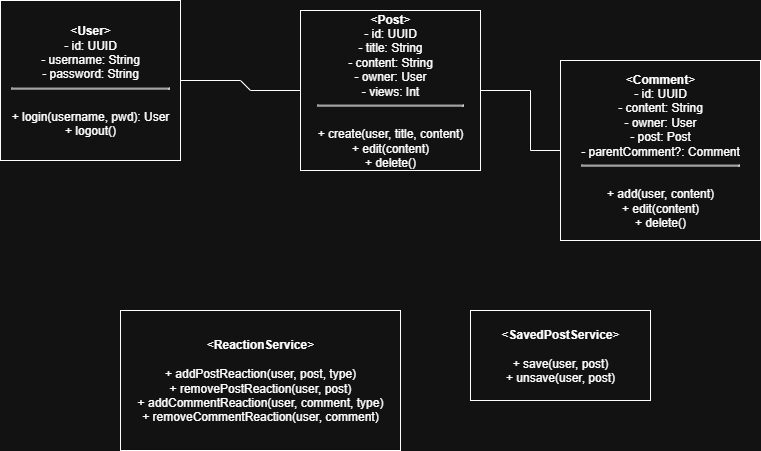

The diagram above was exported from draw.io. Its source (the exported page's mxGraphModel, read from the mxfile embedded in the PNG):
<mxGraphModel dx="946" dy="569" grid="1" gridSize="10" guides="1" tooltips="1" connect="1" arrows="1" fold="1" page="1" pageScale="1" pageWidth="827" pageHeight="1169" math="0" shadow="0">
  <root>
    <mxCell id="0" />
    <mxCell id="1" parent="0" />
    <mxCell id="2" value="&amp;lt;&lt;b&gt;User&lt;/b&gt;&amp;gt;&lt;br&gt;- id: UUID&lt;br&gt;- username: String&lt;br&gt;- password: String&lt;hr&gt;&lt;br&gt;+ login(username, pwd): User&lt;br&gt;+ logout()" style="shape=rectangle;whiteSpace=wrap;html=1;" parent="1" vertex="1">
      <mxGeometry x="20" y="20" width="180" height="160" as="geometry" />
    </mxCell>
    <mxCell id="3" value="&amp;lt;&lt;b&gt;Post&lt;/b&gt;&amp;gt;&lt;br&gt;- id: UUID&lt;br&gt;- title: String&lt;br&gt;- content: String&lt;br&gt;- owner: User&lt;div&gt;- views: Int&lt;br&gt;&lt;hr&gt;&lt;br&gt;+ create(user, title, content)&lt;br&gt;+ edit(content)&lt;br&gt;+ delete()&lt;/div&gt;" style="shape=rectangle;whiteSpace=wrap;html=1;" parent="1" vertex="1">
      <mxGeometry x="320" y="30" width="180" height="160" as="geometry" />
    </mxCell>
    <mxCell id="4" value="&amp;lt;&lt;b&gt;Comment&lt;/b&gt;&amp;gt;&lt;br&gt;- id: UUID&lt;br&gt;- content: String&lt;br&gt;- owner: User&lt;br&gt;- post: Post&lt;br&gt;- parentComment?: Comment&lt;hr&gt;&lt;br&gt;+ add(user, content)&lt;br&gt;+ edit(content&lt;span style=&quot;background-color: transparent; color: light-dark(rgb(0, 0, 0), rgb(255, 255, 255));&quot;&gt;)&lt;/span&gt;&lt;div&gt;+ delete()&lt;/div&gt;" style="shape=rectangle;whiteSpace=wrap;html=1;" parent="1" vertex="1">
      <mxGeometry x="580" y="80" width="200" height="180" as="geometry" />
    </mxCell>
    <mxCell id="5" value="&amp;lt;&lt;b&gt;ReactionService&lt;/b&gt;&amp;gt;&lt;br&gt;&lt;br&gt;+ addPostReaction(user, post, type)&lt;br&gt;+ removePostReaction(user, post)&lt;div&gt;&lt;div&gt;+ addCommentReaction(user, comment, type)&lt;br&gt;+ removeCommentReaction(user, comment)&lt;/div&gt;&lt;/div&gt;" style="shape=rectangle;whiteSpace=wrap;html=1;" parent="1" vertex="1">
      <mxGeometry x="140" y="330" width="280" height="140" as="geometry" />
    </mxCell>
    <mxCell id="6" value="&amp;lt;&lt;b&gt;SavedPostService&lt;/b&gt;&amp;gt;&lt;br&gt;&lt;br&gt;+ save(user, post)&lt;br&gt;+ unsave(user, post)" style="shape=rectangle;whiteSpace=wrap;html=1;" parent="1" vertex="1">
      <mxGeometry x="490" y="330" width="180" height="90" as="geometry" />
    </mxCell>
    <mxCell id="mfM53Uw6kte9VBLAhe8h-8" value="" style="endArrow=none;html=1;rounded=0;exitX=1;exitY=0.5;exitDx=0;exitDy=0;entryX=0;entryY=0.5;entryDx=0;entryDy=0;" edge="1" parent="1" source="2" target="3">
      <mxGeometry width="50" height="50" relative="1" as="geometry">
        <mxPoint x="390" y="320" as="sourcePoint" />
        <mxPoint x="440" y="270" as="targetPoint" />
        <Array as="points">
          <mxPoint x="260" y="100" />
          <mxPoint x="270" y="110" />
        </Array>
      </mxGeometry>
    </mxCell>
    <mxCell id="mfM53Uw6kte9VBLAhe8h-9" value="" style="endArrow=none;html=1;rounded=0;entryX=0;entryY=0.5;entryDx=0;entryDy=0;exitX=1;exitY=0.5;exitDx=0;exitDy=0;" edge="1" parent="1" source="3" target="4">
      <mxGeometry width="50" height="50" relative="1" as="geometry">
        <mxPoint x="390" y="320" as="sourcePoint" />
        <mxPoint x="440" y="270" as="targetPoint" />
        <Array as="points">
          <mxPoint x="550" y="110" />
          <mxPoint x="550" y="170" />
        </Array>
      </mxGeometry>
    </mxCell>
  </root>
</mxGraphModel>